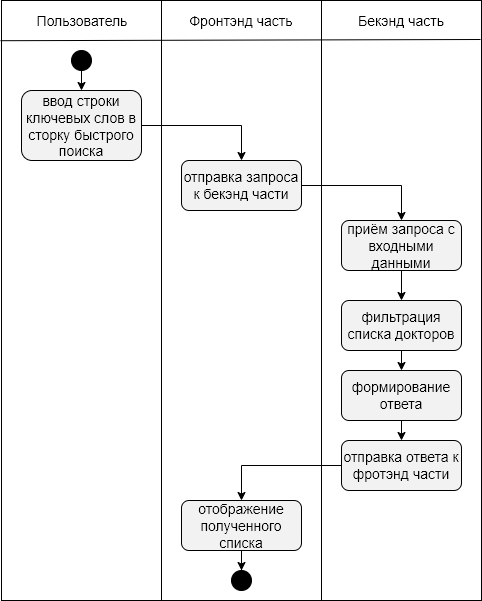

The diagram above was exported from draw.io. Its source (the exported page's mxGraphModel, read from the mxfile embedded in the PNG):
<mxGraphModel dx="1408" dy="627" grid="1" gridSize="10" guides="1" tooltips="1" connect="1" arrows="1" fold="1" page="1" pageScale="1" pageWidth="850" pageHeight="1100" math="0" shadow="0">
  <root>
    <mxCell id="0" />
    <mxCell id="1" parent="0" />
    <mxCell id="Cr9ZpSFu1oJqch2D_CFt-1" value="" style="rounded=0;whiteSpace=wrap;html=1;" vertex="1" parent="1">
      <mxGeometry x="80" y="40" width="480" height="600" as="geometry" />
    </mxCell>
    <mxCell id="Cr9ZpSFu1oJqch2D_CFt-3" value="" style="rounded=0;whiteSpace=wrap;html=1;" vertex="1" parent="1">
      <mxGeometry x="80" y="40" width="160" height="600" as="geometry" />
    </mxCell>
    <mxCell id="Cr9ZpSFu1oJqch2D_CFt-4" value="" style="rounded=0;whiteSpace=wrap;html=1;" vertex="1" parent="1">
      <mxGeometry x="240" y="40" width="160" height="600" as="geometry" />
    </mxCell>
    <mxCell id="Cr9ZpSFu1oJqch2D_CFt-5" value="" style="rounded=0;whiteSpace=wrap;html=1;" vertex="1" parent="1">
      <mxGeometry x="400" y="40" width="160" height="600" as="geometry" />
    </mxCell>
    <mxCell id="Cr9ZpSFu1oJqch2D_CFt-6" value="" style="endArrow=none;html=1;exitX=-0.006;exitY=0.067;exitDx=0;exitDy=0;exitPerimeter=0;entryX=0.994;entryY=0.065;entryDx=0;entryDy=0;entryPerimeter=0;" edge="1" parent="1" source="Cr9ZpSFu1oJqch2D_CFt-3" target="Cr9ZpSFu1oJqch2D_CFt-5">
      <mxGeometry width="50" height="50" relative="1" as="geometry">
        <mxPoint x="80" y="710" as="sourcePoint" />
        <mxPoint x="560" y="78" as="targetPoint" />
      </mxGeometry>
    </mxCell>
    <mxCell id="Cr9ZpSFu1oJqch2D_CFt-7" value="&lt;font style=&quot;font-size: 14px&quot;&gt;Пользователь&lt;/font&gt;" style="text;html=1;strokeColor=none;fillColor=none;align=center;verticalAlign=middle;whiteSpace=wrap;rounded=0;" vertex="1" parent="1">
      <mxGeometry x="115" y="50" width="90" height="20" as="geometry" />
    </mxCell>
    <mxCell id="Cr9ZpSFu1oJqch2D_CFt-8" value="&lt;font style=&quot;font-size: 14px&quot;&gt;Фронтэнд часть&lt;/font&gt;" style="text;html=1;strokeColor=none;fillColor=none;align=center;verticalAlign=middle;whiteSpace=wrap;rounded=0;" vertex="1" parent="1">
      <mxGeometry x="240" y="50" width="160" height="20" as="geometry" />
    </mxCell>
    <mxCell id="Cr9ZpSFu1oJqch2D_CFt-9" value="&lt;font style=&quot;font-size: 14px&quot;&gt;Бекэнд часть&lt;/font&gt;" style="text;html=1;strokeColor=none;fillColor=none;align=center;verticalAlign=middle;whiteSpace=wrap;rounded=0;" vertex="1" parent="1">
      <mxGeometry x="400" y="50" width="160" height="20" as="geometry" />
    </mxCell>
    <mxCell id="Cr9ZpSFu1oJqch2D_CFt-19" style="edgeStyle=orthogonalEdgeStyle;rounded=0;orthogonalLoop=1;jettySize=auto;html=1;exitX=0.5;exitY=1;exitDx=0;exitDy=0;entryX=0.5;entryY=0;entryDx=0;entryDy=0;" edge="1" parent="1" source="Cr9ZpSFu1oJqch2D_CFt-10" target="Cr9ZpSFu1oJqch2D_CFt-11">
      <mxGeometry relative="1" as="geometry" />
    </mxCell>
    <mxCell id="Cr9ZpSFu1oJqch2D_CFt-10" value="" style="ellipse;whiteSpace=wrap;html=1;aspect=fixed;fillColor=#000000;" vertex="1" parent="1">
      <mxGeometry x="150" y="90" width="20" height="20" as="geometry" />
    </mxCell>
    <mxCell id="Cr9ZpSFu1oJqch2D_CFt-20" style="edgeStyle=orthogonalEdgeStyle;rounded=0;orthogonalLoop=1;jettySize=auto;html=1;exitX=1;exitY=0.5;exitDx=0;exitDy=0;entryX=0.5;entryY=0;entryDx=0;entryDy=0;" edge="1" parent="1" source="Cr9ZpSFu1oJqch2D_CFt-11" target="Cr9ZpSFu1oJqch2D_CFt-12">
      <mxGeometry relative="1" as="geometry" />
    </mxCell>
    <mxCell id="Cr9ZpSFu1oJqch2D_CFt-11" value="&lt;span style=&quot;font-size: 14px&quot;&gt;ввод строки ключевых слов в сторку быстрого поиска&lt;/span&gt;" style="rounded=1;whiteSpace=wrap;html=1;fillColor=#F2F2F2;" vertex="1" parent="1">
      <mxGeometry x="100" y="130" width="120" height="70" as="geometry" />
    </mxCell>
    <mxCell id="Cr9ZpSFu1oJqch2D_CFt-21" style="edgeStyle=orthogonalEdgeStyle;rounded=0;orthogonalLoop=1;jettySize=auto;html=1;exitX=1;exitY=0.5;exitDx=0;exitDy=0;entryX=0.5;entryY=0;entryDx=0;entryDy=0;" edge="1" parent="1" source="Cr9ZpSFu1oJqch2D_CFt-12" target="Cr9ZpSFu1oJqch2D_CFt-13">
      <mxGeometry relative="1" as="geometry" />
    </mxCell>
    <mxCell id="Cr9ZpSFu1oJqch2D_CFt-12" value="&lt;span style=&quot;font-size: 14px&quot;&gt;отправка запроса к бекэнд части&lt;/span&gt;" style="rounded=1;whiteSpace=wrap;html=1;fillColor=#F2F2F2;" vertex="1" parent="1">
      <mxGeometry x="260" y="200" width="120" height="50" as="geometry" />
    </mxCell>
    <mxCell id="Cr9ZpSFu1oJqch2D_CFt-22" style="edgeStyle=orthogonalEdgeStyle;rounded=0;orthogonalLoop=1;jettySize=auto;html=1;exitX=0.5;exitY=1;exitDx=0;exitDy=0;entryX=0.5;entryY=0;entryDx=0;entryDy=0;" edge="1" parent="1" source="Cr9ZpSFu1oJqch2D_CFt-13" target="Cr9ZpSFu1oJqch2D_CFt-14">
      <mxGeometry relative="1" as="geometry" />
    </mxCell>
    <mxCell id="Cr9ZpSFu1oJqch2D_CFt-13" value="&lt;span style=&quot;font-size: 14px&quot;&gt;приём запроса с входными данными&lt;/span&gt;" style="rounded=1;whiteSpace=wrap;html=1;fillColor=#F2F2F2;" vertex="1" parent="1">
      <mxGeometry x="420" y="260" width="120" height="50" as="geometry" />
    </mxCell>
    <mxCell id="Cr9ZpSFu1oJqch2D_CFt-23" style="edgeStyle=orthogonalEdgeStyle;rounded=0;orthogonalLoop=1;jettySize=auto;html=1;exitX=0.5;exitY=1;exitDx=0;exitDy=0;entryX=0.5;entryY=0;entryDx=0;entryDy=0;" edge="1" parent="1" source="Cr9ZpSFu1oJqch2D_CFt-14" target="Cr9ZpSFu1oJqch2D_CFt-15">
      <mxGeometry relative="1" as="geometry" />
    </mxCell>
    <mxCell id="Cr9ZpSFu1oJqch2D_CFt-14" value="&lt;span style=&quot;font-size: 14px&quot;&gt;фильтрация списка докторов&lt;/span&gt;" style="rounded=1;whiteSpace=wrap;html=1;fillColor=#F2F2F2;" vertex="1" parent="1">
      <mxGeometry x="420" y="340" width="120" height="50" as="geometry" />
    </mxCell>
    <mxCell id="Cr9ZpSFu1oJqch2D_CFt-24" style="edgeStyle=orthogonalEdgeStyle;rounded=0;orthogonalLoop=1;jettySize=auto;html=1;exitX=0.5;exitY=1;exitDx=0;exitDy=0;entryX=0.5;entryY=0;entryDx=0;entryDy=0;" edge="1" parent="1" source="Cr9ZpSFu1oJqch2D_CFt-15" target="Cr9ZpSFu1oJqch2D_CFt-17">
      <mxGeometry relative="1" as="geometry" />
    </mxCell>
    <mxCell id="Cr9ZpSFu1oJqch2D_CFt-15" value="&lt;span style=&quot;font-size: 14px&quot;&gt;формирование ответа&lt;/span&gt;" style="rounded=1;whiteSpace=wrap;html=1;fillColor=#F2F2F2;" vertex="1" parent="1">
      <mxGeometry x="420" y="410" width="120" height="50" as="geometry" />
    </mxCell>
    <mxCell id="Cr9ZpSFu1oJqch2D_CFt-25" style="edgeStyle=orthogonalEdgeStyle;rounded=0;orthogonalLoop=1;jettySize=auto;html=1;exitX=0;exitY=0.5;exitDx=0;exitDy=0;entryX=0.5;entryY=0;entryDx=0;entryDy=0;" edge="1" parent="1" source="Cr9ZpSFu1oJqch2D_CFt-17" target="Cr9ZpSFu1oJqch2D_CFt-18">
      <mxGeometry relative="1" as="geometry" />
    </mxCell>
    <mxCell id="Cr9ZpSFu1oJqch2D_CFt-17" value="&lt;span style=&quot;font-size: 14px&quot;&gt;отправка ответа к фротэнд части&lt;/span&gt;" style="rounded=1;whiteSpace=wrap;html=1;fillColor=#F2F2F2;" vertex="1" parent="1">
      <mxGeometry x="420" y="480" width="120" height="50" as="geometry" />
    </mxCell>
    <mxCell id="Cr9ZpSFu1oJqch2D_CFt-27" style="edgeStyle=orthogonalEdgeStyle;rounded=0;orthogonalLoop=1;jettySize=auto;html=1;exitX=0.5;exitY=1;exitDx=0;exitDy=0;" edge="1" parent="1" source="Cr9ZpSFu1oJqch2D_CFt-18" target="Cr9ZpSFu1oJqch2D_CFt-26">
      <mxGeometry relative="1" as="geometry" />
    </mxCell>
    <mxCell id="Cr9ZpSFu1oJqch2D_CFt-18" value="&lt;span style=&quot;font-size: 14px&quot;&gt;отображение полученного списка&lt;/span&gt;" style="rounded=1;whiteSpace=wrap;html=1;fillColor=#F2F2F2;" vertex="1" parent="1">
      <mxGeometry x="260" y="540" width="120" height="50" as="geometry" />
    </mxCell>
    <mxCell id="Cr9ZpSFu1oJqch2D_CFt-26" value="" style="ellipse;whiteSpace=wrap;html=1;aspect=fixed;fillColor=#000000;" vertex="1" parent="1">
      <mxGeometry x="310" y="610" width="20" height="20" as="geometry" />
    </mxCell>
  </root>
</mxGraphModel>